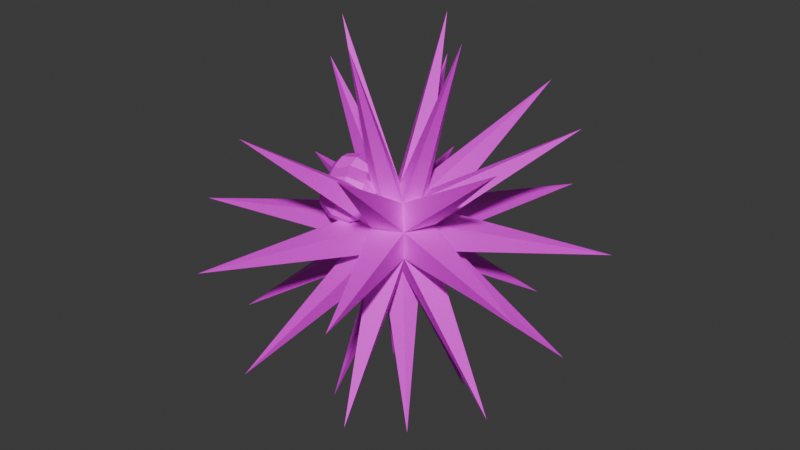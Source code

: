 # Source: sea_urchin.blend  (saved by Blender 4.3.34; exported with 4.5.12 LTS)
import bpy
from mathutils import Matrix  # noqa: F401  (used for matrix-valued properties, if any)

bpy.ops.wm.read_factory_settings(use_empty=True)
scene = bpy.context.scene
scene.name = 'Scene'

# ---- collections
col_collection = bpy.data.collections.new('Collection'); scene.collection.children.link(col_collection)

# ---- images (referenced by path relative to the original .blend; pixels are not part of the script)
import os
ASSET_DIR = os.environ.get("B2B_ASSET_DIR", "")  # directory of the original .blend (textures are referenced by path, not embedded)
HERE = os.path.dirname(os.path.abspath(__file__))  # packed textures are extracted next to this script under _unpacked/

def load_image(name, relpath, width, height, colorspace="sRGB"):
    """Load a texture the original file referenced (path relative to the .blend, or extracted next to this script)."""
    p = next((c for c in (os.path.join(HERE, relpath), os.path.join(ASSET_DIR, relpath)) if relpath and os.path.exists(c)), "")
    if p:
        img = bpy.data.images.load(p, check_existing=True)
        img.name = name
    else:  # same state as the original file: an image datablock whose file is absent (Cycles renders it pink)
        img = bpy.data.images.new(name, width, height)
        img.source = "FILE"
        img.filepath = "//" + (relpath or name)
    img.colorspace_settings.name = colorspace
    return img
img_sea_urchin_texture_png_001 = load_image('Sea urchin_texture.png.001', 'textures/Sea urchin_texture.png', 1024, 1024, 'sRGB')

# ---- materials (node trees are filled in below, after node groups)
mat_material_001 = bpy.data.materials.new('Material.001')

# ---- material node trees
mat_material_001.use_nodes = True; mat_material_001.node_tree.nodes.clear()
_N = mat_material_001.node_tree.nodes; _L = mat_material_001.node_tree.links
n0 = _N.new('ShaderNodeBsdfPrincipled'); n0.name = 'Principled BSDF'; n0.location = (10, 300)
n1 = _N.new('ShaderNodeOutputMaterial'); n1.name = 'Material Output'; n1.location = (300, 300)
n2 = _N.new('ShaderNodeTexImage'); n2.name = 'Image Texture'; n2.location = (-380, 194)
n2.image = img_sea_urchin_texture_png_001
_L.new(n0.outputs[0], n1.inputs[0])
_L.new(n2.outputs[0], n0.inputs[0])
n1.is_active_output = True

# ---- world
world_world = bpy.data.worlds.new('World'); scene.world = world_world
world_world.use_nodes = True; world_world.node_tree.nodes.clear()
_N = world_world.node_tree.nodes; _L = world_world.node_tree.links
n0 = _N.new('ShaderNodeOutputWorld'); n0.name = 'World Output'; n0.location = (300, 300)
n1 = _N.new('ShaderNodeBackground'); n1.name = 'Background'; n1.location = (10, 300)
n1.inputs[0].default_value = (0.05088, 0.05088, 0.05088, 1.0)
_L.new(n1.outputs[0], n0.inputs[0])
n0.is_active_output = True
world_world.color = (0.05088, 0.05088, 0.05088)
world_world.sun_shadow_jitter_overblur = 0.0

# ---- meshes
me_sphere = bpy.data.meshes.new('Sphere')
me_sphere.from_pydata([(0.4156, 0.4156, 0.809), (0.6725, 0.6725, 0.309), (0.6725, 0.6725, -0.309), (0.4156, 0.4156, -0.809), (0.5878, 0.0, 0.809), (0.9511, 0.0, 0.309), (0.9511, 0.0, -0.309), (0.5878, 0.0, -0.809), (0.4156, -0.4156, 0.809), (0.6725, -0.6725, 0.309), (0.6725, -0.6725, -0.309), (0.4156, -0.4156, -0.809), (0.0, -0.5878, 0.809), (0.0, -0.9511, 0.309), (0.0, -0.9511, -0.309), (0.0, -0.5878, -0.809), (-0.4156, -0.4156, 0.809), (-0.6725, -0.6725, 0.309), (-0.6725, -0.6725, -0.309), (-0.4156, -0.4156, -0.809), (0.0, 0.0, -1.0), (0.0, 0.0, 1.0), (-0.5878, 0.0, 0.809), (-0.9511, 0.0, 0.309), (-0.9511, 0.0, -0.309), (-0.5878, 0.0, -0.809), (-0.4156, 0.4156, 0.809), (-0.6725, 0.6725, 0.309), (-0.6725, 0.6725, -0.309), (-0.4156, 0.4156, -0.809), (0.0, 0.5878, 0.809), (0.0, 0.9511, 0.309), (0.0, 0.9511, -0.309), (0.0, 0.5878, -0.809), (1.425, 3.447, -2.685), (1.425, 3.45, 2.681), (1.735, 4.199, -0.002349), (1.098, 1.069, -4.381), (4.196, 1.743, -0.002349), (1.538, -0.005007, 4.381), (3.446, 1.426, -2.685), (3.446, 1.426, 2.687), (1.097, -1.071, -4.38), (4.196, -1.741, -0.002349), (3.447, -1.431, -2.68), (3.447, -1.431, 2.681), (1.742, -4.194, -0.002349), (-0.002363, -1.537, 4.381), (1.43, -3.443, -2.685), (1.425, -3.449, 2.681), (-1.091, -1.079, -4.379), (-1.734, -4.197, -0.002349), (-1.428, -3.443, -2.685), (-0.8507, -3.642, 2.946), (-4.197, -1.734, -0.002349), (-3.446, -1.431, -2.68), (-0.7196, -0.7111, 0.3616), (-1.099, 1.075, -4.379), (-4.197, 1.736, -0.002349), (-1.537, -0.007915, 4.381), (-3.449, 1.426, -2.68), (-3.403, 1.564, 2.675), (-1.741, 4.196, -0.002349), (-0.007366, 1.537, 4.381), (-1.428, 3.445, -2.685), (-1.431, 3.448, 2.681), (-0.1387, -0.779, 0.6695), (-0.231, -1.118, 0.847), (-0.5288, -1.331, 0.9932), (-0.9183, -1.335, 1.052), (-0.1746, -0.5853, 0.8779), (-0.2891, -0.8049, 1.184), (-0.5869, -1.017, 1.33), (-1.712, 0.1977, 1.006), (-1.478, 0.4962, 0.9098), (-1.138, 0.5899, 0.7407), (-0.8214, 0.4432, 0.5633), (-0.9542, -1.142, 1.261), (-0.3302, -0.3464, 0.908), (-1.571, 0.07218, 1.219), (-1.25, 0.293, 1.255), (-0.9101, 0.3868, 1.086), (-0.6807, 0.3176, 0.7767), (-0.541, -0.4183, 1.233), (-0.8388, -0.6308, 1.379), (-1.474, -0.1908, 1.269), (-1.093, -0.1325, 1.336), (-0.7527, -0.03872, 1.167), (-0.5834, 0.05465, 0.8266), (-1.11, -0.9026, 1.291), (-0.5145, -0.2022, 0.7423), (-1.477, -0.4372, 1.127), (-1.098, -0.5311, 1.105), (-0.7577, -0.4374, 0.9357), (-0.5865, -0.1917, 0.6838), (-0.8392, -0.185, 0.9648), (-1.137, -0.3975, 1.111), (-1.579, -0.5226, 0.8746), (-1.262, -0.6694, 0.6971), (-0.9223, -0.5756, 0.528), (-1.75, -0.1914, 0.9926), (-1.719, -0.3971, 0.6612), (-1.49, -0.4662, 0.3518), (-1.15, -0.3725, 0.1827), (-0.829, -0.1516, 0.2184), (-1.294, -0.7584, 1.125), (-1.817, -0.1341, 0.6112), (-1.648, -0.04073, 0.2711), (-1.307, 0.05302, 0.1019), (-0.9263, 0.1114, 0.1685), (-1.009, -0.2416, 0.5367), (-1.307, -0.4541, 0.6828), (-1.814, 0.1123, 0.7541), (-1.643, 0.3579, 0.5022), (-1.302, 0.4517, 0.3331), (-0.9232, 0.3577, 0.3113), (-1.399, -0.7934, 0.8604), (-1.251, -1.13, 1.001), (-1.023, -1.37, 0.7876), (-0.6986, -1.387, 0.5651), (-0.4008, -1.175, 0.419), (-0.2436, -0.814, 0.4049), (-1.208, -1.226, 0.6219), (-0.9967, -1.154, 0.2969), (-0.6989, -0.9416, 0.1507), (-0.4278, -0.6698, 0.2392), (-1.363, -0.9871, 0.652), (-1.249, -0.7675, 0.3457), (-0.9508, -0.555, 0.1995), (-0.5835, -0.4308, 0.2693)], [], [(0, 63, 21), (30, 63, 0), (32, 34, 33), (2, 34, 32), (3, 34, 2), (33, 34, 3), (30, 35, 31), (0, 35, 30), (1, 35, 0), (31, 35, 1), (33, 37, 20), (3, 37, 33), (31, 36, 32), (1, 36, 31), (2, 36, 1), (32, 36, 2), (3, 37, 20), (7, 37, 3), (20, 37, 7), (1, 38, 2), (5, 38, 1), (6, 38, 5), (2, 38, 6), (21, 39, 0), (4, 39, 21), (0, 39, 4), (2, 40, 3), (6, 40, 2), (7, 40, 6), (3, 40, 7), (0, 41, 1), (4, 41, 0), (5, 41, 4), (1, 41, 5), (7, 42, 20), (11, 42, 7), (20, 42, 11), (5, 43, 6), (9, 43, 5), (10, 43, 9), (6, 43, 10), (8, 39, 21), (4, 39, 8), (6, 44, 7), (10, 44, 6), (11, 44, 10), (7, 44, 11), (4, 45, 5), (8, 45, 4), (9, 45, 8), (5, 45, 9), (15, 42, 11), (20, 42, 15), (9, 46, 10), (13, 46, 9), (14, 46, 13), (10, 46, 14), (21, 47, 8), (12, 47, 21), (8, 47, 12), (10, 48, 11), (14, 48, 10), (15, 48, 14), (11, 48, 15), (8, 49, 9), (12, 49, 8), (13, 49, 12), (9, 49, 13), (15, 50, 20), (19, 50, 15), (20, 50, 19), (13, 51, 14), (17, 51, 13), (18, 51, 17), (14, 51, 18), (16, 47, 21), (12, 47, 16), (14, 52, 15), (18, 52, 14), (19, 52, 18), (15, 52, 19), (12, 53, 13), (16, 53, 12), (17, 53, 16), (13, 53, 17), (25, 50, 19), (20, 50, 25), (17, 54, 18), (23, 54, 17), (24, 54, 23), (18, 54, 24), (21, 59, 16), (16, 59, 22), (18, 55, 19), (24, 55, 18), (25, 55, 24), (19, 55, 25), (16, 56, 17), (22, 56, 16), (23, 56, 22), (17, 56, 23), (25, 57, 20), (29, 57, 25), (20, 57, 29), (23, 58, 24), (27, 58, 23), (28, 58, 27), (24, 58, 28), (21, 59, 22), (26, 59, 21), (22, 59, 26), (24, 60, 25), (28, 60, 24), (29, 60, 28), (25, 60, 29), (22, 61, 23), (26, 61, 22), (27, 61, 26), (23, 61, 27), (33, 57, 29), (20, 57, 33), (27, 62, 28), (31, 62, 27), (32, 62, 31), (28, 62, 32), (21, 63, 26), (30, 63, 21), (26, 63, 30), (28, 64, 29), (32, 64, 28), (33, 64, 32), (29, 64, 33), (26, 65, 27), (30, 65, 26), (31, 65, 30), (27, 65, 31), (114, 113, 74, 75), (112, 100, 73), (115, 114, 75, 76), (113, 112, 73, 74), (74, 73, 79, 80), (75, 74, 80, 81), (73, 100, 79), (76, 75, 81, 82), (80, 79, 85, 86), (81, 80, 86, 87), (79, 100, 85), (82, 81, 87, 88), (86, 85, 91, 92), (87, 86, 92, 93), (85, 100, 91), (88, 87, 93, 94), (92, 91, 97, 98), (91, 100, 97), (98, 97, 101, 102), (99, 98, 102, 103), (97, 100, 101), (102, 101, 106, 107), (103, 102, 107, 108), (101, 100, 106), (104, 103, 108, 109), (107, 106, 112, 113), (108, 107, 113, 114), (106, 100, 112), (109, 108, 114, 115), (128, 127, 111, 110), (126, 117, 116), (127, 126, 116, 111), (111, 116, 105, 96), (116, 117, 105), (96, 105, 89, 84), (95, 96, 84, 83), (105, 117, 89), (90, 95, 83, 78), (84, 89, 77, 72), (83, 84, 72, 71), (89, 117, 77), (78, 83, 71, 70), (72, 77, 69, 68), (71, 72, 68, 67), (77, 117, 69), (70, 71, 67, 66), (68, 69, 118, 119), (67, 68, 119, 120), (69, 117, 118), (66, 67, 120, 121), (119, 118, 122, 123), (120, 119, 123, 124), (118, 117, 122), (121, 120, 124, 125), (123, 122, 126, 127), (124, 123, 127, 128), (122, 117, 126), (125, 124, 128, 129)])
_uv = me_sphere.uv_layers.new(name='UVMap')
_uv.uv.foreach_set('vector', [0.1, 0.8815, 0.323, 0.1004, 0.4214, 0.9157, 0.2566, 0.918, 0.3006, 0.1234, 0.3241, 0.9178, 0.1, 0.8815, 0.323, 0.1006, 0.4214, 0.9157, 0.1009, 0.8815, 0.3267, 0.1023, 0.4217, 0.9139, 0.1, 0.8815, 0.323, 0.1006, 0.4214, 0.9157, 0.1001, 0.8815, 0.3229, 0.1005, 0.4214, 0.9157, 0.1002, 0.8817, 0.3245, 0.1013, 0.4211, 0.9156, 0.1, 0.8815, 0.323, 0.1006, 0.4214, 0.9157, 0.1009, 0.8814, 0.3267, 0.1024, 0.4217, 0.9139, 0.1002, 0.8817, 0.3245, 0.1012, 0.4211, 0.9157, 0.1009, 0.8814, 0.3267, 0.1025, 0.4217, 0.9139, 0.265, 0.8985, 0.3173, 0.09913, 0.09688, 0.8898, 0.1, 0.8815, 0.323, 0.1004, 0.4214, 0.9157, 0.1009, 0.8815, 0.3268, 0.1024, 0.4217, 0.9139, 0.1009, 0.8814, 0.3267, 0.1025, 0.4217, 0.9139, 0.0972, 0.8749, 0.3176, 0.09914, 0.2601, 0.8971, 0.265, 0.8985, 0.3173, 0.09913, 0.4183, 0.9148, 0.4217, 0.9139, 0.3268, 0.1024, 0.1009, 0.8815, 0.1002, 0.8817, 0.3245, 0.1013, 0.4211, 0.9156, 0.1, 0.8815, 0.323, 0.1004, 0.4214, 0.9157, 0.1008, 0.8814, 0.3275, 0.1028, 0.4216, 0.914, 0.1, 0.8815, 0.323, 0.1004, 0.4214, 0.9157, 0.2601, 0.8971, 0.3227, 0.0976, 0.4179, 0.917, 0.1009, 0.8815, 0.3267, 0.1024, 0.4217, 0.9139, 0.1009, 0.8815, 0.3267, 0.1024, 0.4217, 0.9139, 0.1603, 0.908, 0.3167, 0.1131, 0.2588, 0.9064, 0.1, 0.8815, 0.323, 0.1007, 0.4214, 0.9157, 0.1009, 0.8814, 0.3268, 0.1025, 0.4217, 0.9139, 0.1008, 0.8814, 0.3276, 0.1028, 0.4216, 0.914, 0.1, 0.8815, 0.3228, 0.1006, 0.4214, 0.9157, 0.1001, 0.8815, 0.323, 0.1005, 0.4214, 0.9157, 0.1, 0.8815, 0.323, 0.1004, 0.4214, 0.9157, 0.1001, 0.8815, 0.3231, 0.1006, 0.4214, 0.9157, 0.1002, 0.8817, 0.3245, 0.1013, 0.4211, 0.9156, 0.1001, 0.8815, 0.3229, 0.1005, 0.4214, 0.9157, 0.1009, 0.8815, 0.3267, 0.1024, 0.4217, 0.9139, 0.1008, 0.8813, 0.3272, 0.1021, 0.4217, 0.914, 0.1009, 0.8814, 0.3267, 0.1024, 0.4217, 0.9139, 0.1008, 0.8814, 0.3275, 0.1028, 0.4216, 0.914, 0.1002, 0.8817, 0.3245, 0.1013, 0.4211, 0.9156, 0.1008, 0.8814, 0.3275, 0.1028, 0.4216, 0.914, 0.1001, 0.8815, 0.3229, 0.1005, 0.4214, 0.9157, 0.2588, 0.9064, 0.3167, 0.1131, 0.3329, 0.9086, 0.1009, 0.8814, 0.3267, 0.1024, 0.4217, 0.9139, 0.1009, 0.8815, 0.3267, 0.1026, 0.4217, 0.9139, 0.1001, 0.8815, 0.3229, 0.1005, 0.4214, 0.9157, 0.1, 0.8815, 0.3229, 0.1006, 0.4214, 0.9157, 0.1002, 0.8817, 0.3245, 0.1013, 0.4212, 0.9156, 0.1002, 0.8817, 0.3244, 0.1012, 0.4211, 0.9156, 0.1009, 0.8814, 0.3267, 0.1024, 0.4217, 0.9139, 0.1002, 0.8817, 0.3245, 0.1013, 0.4211, 0.9156, 0.1, 0.8815, 0.3229, 0.1006, 0.4214, 0.9157, 0.1008, 0.8813, 0.3272, 0.1021, 0.4216, 0.914, 0.1008, 0.8814, 0.3275, 0.1028, 0.4216, 0.914, 0.1008, 0.8814, 0.3275, 0.1028, 0.4216, 0.914, 0.1, 0.8815, 0.3229, 0.1007, 0.4214, 0.9157, 0.1008, 0.8814, 0.3275, 0.1028, 0.4216, 0.914, 0.1, 0.8815, 0.323, 0.1005, 0.4214, 0.9157, 0.1009, 0.8815, 0.3267, 0.1024, 0.4217, 0.9139, 0.1, 0.8815, 0.3228, 0.1006, 0.4214, 0.9157, 0.1, 0.8815, 0.3229, 0.1007, 0.4214, 0.9157, 0.1, 0.8815, 0.323, 0.1006, 0.4214, 0.9157, 0.1001, 0.8815, 0.3229, 0.1005, 0.4214, 0.9157, 0.1002, 0.8817, 0.3245, 0.1013, 0.4212, 0.9156, 0.1008, 0.8814, 0.3276, 0.1029, 0.4216, 0.914, 0.1, 0.8815, 0.3228, 0.1007, 0.4214, 0.9157, 0.1, 0.8815, 0.323, 0.1004, 0.4214, 0.9157, 0.1008, 0.8814, 0.3275, 0.1028, 0.4216, 0.914, 0.1002, 0.8817, 0.3245, 0.1013, 0.4211, 0.9156, 0.27, 0.904, 0.3098, 0.1019, 0.3418, 0.9083, 0.1001, 0.8815, 0.3228, 0.1005, 0.4214, 0.9157, 0.1, 0.8815, 0.323, 0.1006, 0.4214, 0.9157, 0.1008, 0.8814, 0.3275, 0.1028, 0.4216, 0.914, 0.1, 0.8815, 0.323, 0.1006, 0.4214, 0.9157, 0.1008, 0.8814, 0.3275, 0.1028, 0.4216, 0.914, 0.1, 0.8815, 0.323, 0.1004, 0.4214, 0.9157, 0.1002, 0.8817, 0.3245, 0.1013, 0.4212, 0.9156, 0.1, 0.8815, 0.323, 0.1006, 0.4214, 0.9157, 0.1001, 0.8815, 0.3229, 0.1005, 0.4214, 0.9157, 0.4217, 0.9139, 0.3267, 0.1024, 0.1009, 0.8815, 0.1009, 0.8815, 0.3267, 0.1024, 0.4217, 0.9139, 0.1009, 0.8815, 0.3268, 0.1024, 0.4217, 0.9139, 0.1002, 0.8817, 0.3245, 0.1013, 0.4211, 0.9156, 0.1002, 0.8817, 0.3245, 0.1013, 0.4211, 0.9156, 0.1008, 0.8814, 0.3275, 0.1028, 0.4216, 0.914, 0.1714, 0.9083, 0.3098, 0.1019, 0.27, 0.904, 0.1001, 0.8815, 0.3228, 0.1005, 0.4214, 0.9157, 0.1, 0.8815, 0.323, 0.1007, 0.4214, 0.9157, 0.1008, 0.8814, 0.3275, 0.1028, 0.4216, 0.914, 0.1008, 0.8814, 0.3275, 0.1028, 0.4216, 0.914, 0.1008, 0.8814, 0.3275, 0.1028, 0.4216, 0.914, 0.1008, 0.8814, 0.3276, 0.1036, 0.4216, 0.914, 0.277, 0.8487, 0.2798, 0.1492, 0.363, 0.8283, 0.1, 0.8815, 0.323, 0.1007, 0.4214, 0.9157, 0.1009, 0.8815, 0.3267, 0.1025, 0.4217, 0.9139, 0.1, 0.8815, 0.3229, 0.1007, 0.4214, 0.9157, 0.1002, 0.8817, 0.3245, 0.1013, 0.4211, 0.9156, 0.3275, 0.1028, 0.4216, 0.914, 0.1008, 0.8814, 0.363, 0.8283, 0.2708, 0.9487, 0.277, 0.8487, 0.4152, 0.9236, 0.2708, 0.9487, 0.363, 0.8283, 0.4216, 0.914, 0.1008, 0.8814, 0.3275, 0.1028, 0.1002, 0.8817, 0.3245, 0.1013, 0.4211, 0.9156, 0.2729, 0.895, 0.315, 0.09827, 0.419, 0.9108, 0.1008, 0.8814, 0.3276, 0.1027, 0.4216, 0.914, 0.1002, 0.8817, 0.3245, 0.1013, 0.4211, 0.9156, 0.1008, 0.8814, 0.3275, 0.1028, 0.4216, 0.914, 0.1, 0.8815, 0.3229, 0.1005, 0.4214, 0.9157, 0.1008, 0.8814, 0.3275, 0.1028, 0.4216, 0.914, 0.1008, 0.8814, 0.3276, 0.1036, 0.4216, 0.914, 0.1009, 0.8814, 0.3267, 0.1025, 0.4217, 0.9139, 0.1009, 0.8815, 0.3267, 0.1024, 0.4217, 0.9139, 0.1009, 0.8814, 0.3268, 0.1024, 0.4217, 0.9139, 0.1009, 0.8815, 0.3267, 0.1025, 0.4217, 0.9139, 0.1, 0.8815, 0.3229, 0.1006, 0.4214, 0.9157, 0.1002, 0.8817, 0.3245, 0.1013, 0.4211, 0.9156, 0.1001, 0.8815, 0.3229, 0.1005, 0.4214, 0.9157, 0.1002, 0.8818, 0.3245, 0.1013, 0.4212, 0.9156, 0.1002, 0.8817, 0.3246, 0.101, 0.4211, 0.9156, 0.1002, 0.8817, 0.3245, 0.1013, 0.4211, 0.9156, 0.1074, 0.8889, 0.315, 0.09827, 0.2729, 0.895, 0.1008, 0.8814, 0.3276, 0.1027, 0.4216, 0.914, 0.1, 0.8815, 0.3229, 0.1005, 0.4214, 0.9157, 0.1009, 0.8814, 0.3268, 0.1024, 0.4217, 0.9139, 0.1001, 0.8815, 0.323, 0.1005, 0.4214, 0.9157, 0.1009, 0.8815, 0.3267, 0.1024, 0.4217, 0.9139, 0.1001, 0.8815, 0.3231, 0.1005, 0.4214, 0.9157, 0.1008, 0.8814, 0.3274, 0.1032, 0.4216, 0.914, 0.158, 0.9229, 0.3006, 0.1234, 0.2566, 0.918, 0.1001, 0.8815, 0.3229, 0.1005, 0.4214, 0.9157, 0.1008, 0.8814, 0.3275, 0.1028, 0.4216, 0.914, 0.1, 0.8815, 0.3229, 0.1007, 0.4214, 0.9157, 0.4217, 0.9139, 0.3267, 0.1024, 0.1009, 0.8815, 0.1008, 0.8814, 0.3275, 0.1029, 0.4216, 0.914, 0.1009, 0.8814, 0.3267, 0.1024, 0.4217, 0.9139, 0.1, 0.8815, 0.323, 0.1004, 0.4214, 0.9157, 0.1, 0.8815, 0.323, 0.1004, 0.4214, 0.9157, 0.5661, 0.8739, 0.5569, 0.8514, 0.5879, 0.8418, 0.5916, 0.8675, 0.8316, 0.9007, 0.8514, 0.8501, 0.8731, 0.8997, 0.5755, 0.8974, 0.5661, 0.8739, 0.5916, 0.8675, 0.5955, 0.893, 0.8013, 0.9615, 0.8316, 0.9007, 0.8731, 0.8997, 0.8955, 0.9646, 0.8955, 0.9646, 0.8731, 0.8997, 0.9002, 0.8698, 0.9644, 0.8972, 0.5916, 0.8675, 0.5879, 0.8418, 0.6204, 0.8417, 0.6177, 0.8667, 0.8731, 0.8997, 0.8514, 0.8501, 0.9002, 0.8698, 0.5955, 0.893, 0.5916, 0.8675, 0.6177, 0.8667, 0.6157, 0.891, 0.9644, 0.8972, 0.9002, 0.8698, 0.9026, 0.8287, 0.9644, 0.8027, 0.6177, 0.8667, 0.6204, 0.8417, 0.6511, 0.8482, 0.644, 0.8716, 0.9002, 0.8698, 0.8514, 0.8501, 0.9026, 0.8287, 0.6157, 0.891, 0.6177, 0.8667, 0.644, 0.8716, 0.6349, 0.8958, 0.9644, 0.8027, 0.9026, 0.8287, 0.8715, 0.8015, 0.8969, 0.7372, 0.644, 0.8716, 0.6511, 0.8482, 0.6812, 0.8598, 0.6703, 0.8851, 0.9026, 0.8287, 0.8514, 0.8501, 0.8715, 0.8015, 0.6349, 0.8958, 0.644, 0.8716, 0.6703, 0.8851, 0.6522, 0.9053, 0.8969, 0.7372, 0.8715, 0.8015, 0.8309, 0.7999, 0.8025, 0.739, 0.8715, 0.8015, 0.8514, 0.8501, 0.8309, 0.7999, 0.8025, 0.739, 0.8309, 0.7999, 0.7998, 0.829, 0.7394, 0.8038, 0.4965, 0.9264, 0.4798, 0.9055, 0.5044, 0.8858, 0.5211, 0.9067, 0.8309, 0.7999, 0.8514, 0.8501, 0.7998, 0.829, 0.7394, 0.8038, 0.7998, 0.829, 0.8013, 0.8718, 0.7381, 0.8939, 0.5211, 0.9067, 0.5044, 0.8858, 0.529, 0.8662, 0.5433, 0.8874, 0.7998, 0.829, 0.8514, 0.8501, 0.8013, 0.8718, 0.5447, 0.9214, 0.5211, 0.9067, 0.5433, 0.8874, 0.5582, 0.9067, 0.7381, 0.8939, 0.8013, 0.8718, 0.8316, 0.9007, 0.8013, 0.9615, 0.5433, 0.8874, 0.529, 0.8662, 0.5569, 0.8514, 0.5661, 0.8739, 0.8013, 0.8718, 0.8514, 0.8501, 0.8316, 0.9007, 0.5582, 0.9067, 0.5433, 0.8874, 0.5661, 0.8739, 0.5755, 0.8974, 0.5295, 0.9417, 0.5189, 0.9685, 0.4873, 0.956, 0.498, 0.9292, 0.8322, 0.673, 0.8522, 0.622, 0.874, 0.6719, 0.8017, 0.7341, 0.8322, 0.673, 0.874, 0.6719, 0.8966, 0.7372, 0.8966, 0.7372, 0.874, 0.6719, 0.9013, 0.6418, 0.9659, 0.6694, 0.874, 0.6719, 0.8522, 0.622, 0.9013, 0.6418, 0.9659, 0.6694, 0.9013, 0.6418, 0.9037, 0.6004, 0.9659, 0.5743, 0.6773, 0.9173, 0.6955, 0.9371, 0.6717, 0.9576, 0.6573, 0.9379, 0.9013, 0.6418, 0.8522, 0.622, 0.9037, 0.6004, 0.6546, 0.905, 0.6773, 0.9173, 0.6573, 0.9379, 0.6421, 0.919, 0.9659, 0.5743, 0.9037, 0.6004, 0.8724, 0.5731, 0.898, 0.5083, 0.6573, 0.9379, 0.6717, 0.9576, 0.6448, 0.9742, 0.6347, 0.9506, 0.9037, 0.6004, 0.8522, 0.622, 0.8724, 0.5731, 0.6421, 0.919, 0.6573, 0.9379, 0.6347, 0.9506, 0.6251, 0.9284, 0.898, 0.5083, 0.8724, 0.5731, 0.8315, 0.5714, 0.8029, 0.5101, 0.6347, 0.9506, 0.6448, 0.9742, 0.6137, 0.983, 0.61, 0.9584, 0.8724, 0.5731, 0.8522, 0.622, 0.8315, 0.5714, 0.6251, 0.9284, 0.6347, 0.9506, 0.61, 0.9584, 0.6059, 0.9334, 0.8029, 0.5101, 0.8315, 0.5714, 0.8002, 0.6007, 0.7394, 0.5754, 0.61, 0.9584, 0.6137, 0.983, 0.5822, 0.9844, 0.5835, 0.9603, 0.8315, 0.5714, 0.8522, 0.622, 0.8002, 0.6007, 0.6059, 0.9334, 0.61, 0.9584, 0.5835, 0.9603, 0.5854, 0.9337, 0.7394, 0.5754, 0.8002, 0.6007, 0.8017, 0.6438, 0.7381, 0.6661, 0.5835, 0.9603, 0.5822, 0.9844, 0.5505, 0.9797, 0.5569, 0.9545, 0.8002, 0.6007, 0.8522, 0.622, 0.8017, 0.6438, 0.5854, 0.9337, 0.5835, 0.9603, 0.5569, 0.9545, 0.5652, 0.9304, 0.7381, 0.6661, 0.8017, 0.6438, 0.8322, 0.673, 0.8017, 0.7341, 0.5569, 0.9545, 0.5505, 0.9797, 0.5189, 0.9685, 0.5295, 0.9417, 0.8017, 0.6438, 0.8522, 0.622, 0.8322, 0.673, 0.5652, 0.9304, 0.5569, 0.9545, 0.5295, 0.9417, 0.5476, 0.921])
me_sphere.materials.append(mat_material_001)
me_sphere.update()

# ---- objects
ob_sea_urchin = bpy.data.objects.new('Sea urchin', me_sphere)

# ---- transforms, parenting, visibility, modifiers, constraints
ob_sea_urchin.location = (0.1523, 0.2397, 0.2896)

# ---- collection membership
col_collection.objects.link(ob_sea_urchin)

# ---- scene / render settings (as saved in the file)
scene.frame_start = 1; scene.frame_end = 250; scene.frame_set(4)
scene.render.engine = 'BLENDER_EEVEE_NEXT'
bpy.context.view_layer.update()

# ---- added for rendering (the .blend has no active camera and no usable light): camera, sun
cam_auto = bpy.data.cameras.new('AutoCamera')
cam_auto.lens = 50.0
cam_auto.sensor_width = 36.0
cam_auto.clip_end = 1000.0
ob_auto_camera = bpy.data.objects.new('AutoCamera', cam_auto)
scene.collection.objects.link(ob_auto_camera)
ob_auto_camera.location = (13.803, -16.141, 11.2106)
ob_auto_camera.rotation_euler = (1.09748, -7.21219e-08, 0.694738)
scene.camera = ob_auto_camera
light_auto_sun = bpy.data.lights.new('AutoSun', 'SUN')
light_auto_sun.energy = 3.0
light_auto_sun.angle = 0.0523599
ob_auto_sun = bpy.data.objects.new('AutoSun', light_auto_sun)
scene.collection.objects.link(ob_auto_sun)
ob_auto_sun.rotation_euler = (0.872665, 0.174533, 0.523599)
bpy.context.view_layer.update()
